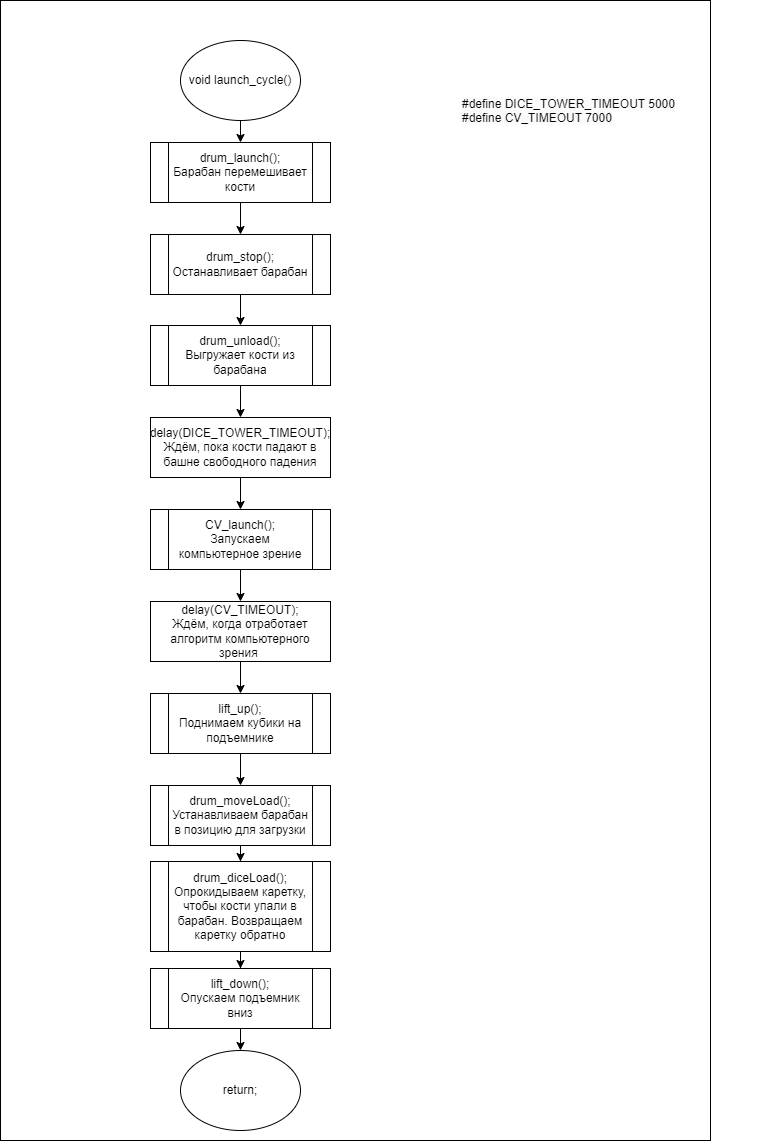

The diagram above was exported from draw.io. Its source (the exported page's mxGraphModel, read from the mxfile embedded in the PNG):
<mxGraphModel dx="1434" dy="739" grid="1" gridSize="10" guides="1" tooltips="1" connect="1" arrows="1" fold="1" page="1" pageScale="1" pageWidth="1654" pageHeight="1169" math="0" shadow="0">
  <root>
    <mxCell id="0" />
    <mxCell id="1" parent="0" />
    <mxCell id="CKzymiCc7rJqA_AXK8Qt-1" value="" style="rounded=0;whiteSpace=wrap;html=1;" parent="1" vertex="1">
      <mxGeometry x="200" y="180" width="710" height="1140" as="geometry" />
    </mxCell>
    <mxCell id="7vZCBILdYSAlCB4tPqnt-5" style="edgeStyle=orthogonalEdgeStyle;rounded=0;orthogonalLoop=1;jettySize=auto;html=1;entryX=0.5;entryY=0;entryDx=0;entryDy=0;" parent="1" source="_y4J_Xje4wup7wvNqWUl-1" target="_y4J_Xje4wup7wvNqWUl-2" edge="1">
      <mxGeometry relative="1" as="geometry" />
    </mxCell>
    <mxCell id="_y4J_Xje4wup7wvNqWUl-1" value="void launch_cycle()" style="ellipse;whiteSpace=wrap;html=1;" parent="1" vertex="1">
      <mxGeometry x="380" y="220" width="120" height="80" as="geometry" />
    </mxCell>
    <mxCell id="7vZCBILdYSAlCB4tPqnt-6" style="edgeStyle=orthogonalEdgeStyle;rounded=0;orthogonalLoop=1;jettySize=auto;html=1;entryX=0.5;entryY=0;entryDx=0;entryDy=0;" parent="1" source="_y4J_Xje4wup7wvNqWUl-2" target="7vZCBILdYSAlCB4tPqnt-1" edge="1">
      <mxGeometry relative="1" as="geometry" />
    </mxCell>
    <mxCell id="_y4J_Xje4wup7wvNqWUl-2" value="drum_launch();&lt;br&gt;Барабан перемешивает кости" style="shape=process;whiteSpace=wrap;html=1;backgroundOutline=1;" parent="1" vertex="1">
      <mxGeometry x="350" y="322" width="180" height="60" as="geometry" />
    </mxCell>
    <mxCell id="7vZCBILdYSAlCB4tPqnt-7" style="edgeStyle=orthogonalEdgeStyle;rounded=0;orthogonalLoop=1;jettySize=auto;html=1;" parent="1" source="7vZCBILdYSAlCB4tPqnt-1" target="7vZCBILdYSAlCB4tPqnt-2" edge="1">
      <mxGeometry relative="1" as="geometry" />
    </mxCell>
    <mxCell id="7vZCBILdYSAlCB4tPqnt-1" value="drum_stop();&lt;br&gt;Останавливает барабан" style="shape=process;whiteSpace=wrap;html=1;backgroundOutline=1;" parent="1" vertex="1">
      <mxGeometry x="350" y="414" width="180" height="60" as="geometry" />
    </mxCell>
    <mxCell id="7vZCBILdYSAlCB4tPqnt-8" style="edgeStyle=orthogonalEdgeStyle;rounded=0;orthogonalLoop=1;jettySize=auto;html=1;" parent="1" source="7vZCBILdYSAlCB4tPqnt-2" target="7vZCBILdYSAlCB4tPqnt-3" edge="1">
      <mxGeometry relative="1" as="geometry" />
    </mxCell>
    <mxCell id="7vZCBILdYSAlCB4tPqnt-2" value="drum_unload();&lt;br&gt;Выгружает кости из барабана" style="shape=process;whiteSpace=wrap;html=1;backgroundOutline=1;" parent="1" vertex="1">
      <mxGeometry x="350" y="505" width="180" height="60" as="geometry" />
    </mxCell>
    <mxCell id="7vZCBILdYSAlCB4tPqnt-11" style="edgeStyle=orthogonalEdgeStyle;rounded=0;orthogonalLoop=1;jettySize=auto;html=1;entryX=0.5;entryY=0;entryDx=0;entryDy=0;" parent="1" source="7vZCBILdYSAlCB4tPqnt-3" target="7vZCBILdYSAlCB4tPqnt-9" edge="1">
      <mxGeometry relative="1" as="geometry" />
    </mxCell>
    <mxCell id="7vZCBILdYSAlCB4tPqnt-3" value="delay(DICE_TOWER_TIMEOUT);&lt;br&gt;Ждём, пока кости падают в башне свободного падения" style="rounded=0;whiteSpace=wrap;html=1;" parent="1" vertex="1">
      <mxGeometry x="350" y="597" width="180" height="60" as="geometry" />
    </mxCell>
    <mxCell id="7vZCBILdYSAlCB4tPqnt-4" value="&lt;span style=&quot;color: rgb(0, 0, 0); font-family: Helvetica; font-size: 12px; font-style: normal; font-variant-ligatures: normal; font-variant-caps: normal; font-weight: 400; letter-spacing: normal; orphans: 2; text-align: center; text-indent: 0px; text-transform: none; widows: 2; word-spacing: 0px; -webkit-text-stroke-width: 0px; background-color: rgb(251, 251, 251); text-decoration-thickness: initial; text-decoration-style: initial; text-decoration-color: initial; float: none; display: inline !important;&quot;&gt;#define DICE_TOWER_TIMEOUT 5000&lt;br&gt;#define&amp;nbsp;CV_TIMEOUT 7000&lt;br&gt;&lt;/span&gt;" style="text;whiteSpace=wrap;html=1;" parent="1" vertex="1">
      <mxGeometry x="660" y="270" width="300" height="60" as="geometry" />
    </mxCell>
    <mxCell id="7vZCBILdYSAlCB4tPqnt-12" style="edgeStyle=orthogonalEdgeStyle;rounded=0;orthogonalLoop=1;jettySize=auto;html=1;" parent="1" source="7vZCBILdYSAlCB4tPqnt-9" target="7vZCBILdYSAlCB4tPqnt-10" edge="1">
      <mxGeometry relative="1" as="geometry" />
    </mxCell>
    <mxCell id="7vZCBILdYSAlCB4tPqnt-9" value="CV_launch();&lt;br&gt;Запускаем компьютерное зрение" style="shape=process;whiteSpace=wrap;html=1;backgroundOutline=1;" parent="1" vertex="1">
      <mxGeometry x="350" y="689" width="180" height="60" as="geometry" />
    </mxCell>
    <mxCell id="7vZCBILdYSAlCB4tPqnt-14" style="edgeStyle=orthogonalEdgeStyle;rounded=0;orthogonalLoop=1;jettySize=auto;html=1;entryX=0.5;entryY=0;entryDx=0;entryDy=0;" parent="1" source="7vZCBILdYSAlCB4tPqnt-10" target="7vZCBILdYSAlCB4tPqnt-13" edge="1">
      <mxGeometry relative="1" as="geometry" />
    </mxCell>
    <mxCell id="7vZCBILdYSAlCB4tPqnt-10" value="delay(CV_TIMEOUT);&lt;br&gt;Ждём, когда отработает алгоритм компьютерного зрения&amp;nbsp;" style="rounded=0;whiteSpace=wrap;html=1;" parent="1" vertex="1">
      <mxGeometry x="350" y="781" width="180" height="60" as="geometry" />
    </mxCell>
    <mxCell id="7vZCBILdYSAlCB4tPqnt-16" style="edgeStyle=orthogonalEdgeStyle;rounded=0;orthogonalLoop=1;jettySize=auto;html=1;entryX=0.5;entryY=0;entryDx=0;entryDy=0;" parent="1" source="7vZCBILdYSAlCB4tPqnt-13" target="7vZCBILdYSAlCB4tPqnt-15" edge="1">
      <mxGeometry relative="1" as="geometry" />
    </mxCell>
    <mxCell id="7vZCBILdYSAlCB4tPqnt-13" value="lift_up();&lt;br&gt;Поднимаем кубики на подъемнике" style="shape=process;whiteSpace=wrap;html=1;backgroundOutline=1;" parent="1" vertex="1">
      <mxGeometry x="350" y="873" width="180" height="60" as="geometry" />
    </mxCell>
    <mxCell id="7vZCBILdYSAlCB4tPqnt-21" style="edgeStyle=orthogonalEdgeStyle;rounded=0;orthogonalLoop=1;jettySize=auto;html=1;" parent="1" source="7vZCBILdYSAlCB4tPqnt-15" target="7vZCBILdYSAlCB4tPqnt-19" edge="1">
      <mxGeometry relative="1" as="geometry" />
    </mxCell>
    <mxCell id="7vZCBILdYSAlCB4tPqnt-15" value="drum_moveLoad();&lt;br&gt;Устанавливаем барабан в позицию для загрузки" style="shape=process;whiteSpace=wrap;html=1;backgroundOutline=1;" parent="1" vertex="1">
      <mxGeometry x="350" y="965" width="180" height="60" as="geometry" />
    </mxCell>
    <mxCell id="7vZCBILdYSAlCB4tPqnt-17" value="return;" style="ellipse;whiteSpace=wrap;html=1;" parent="1" vertex="1">
      <mxGeometry x="380" y="1230" width="120" height="80" as="geometry" />
    </mxCell>
    <mxCell id="7vZCBILdYSAlCB4tPqnt-22" style="edgeStyle=orthogonalEdgeStyle;rounded=0;orthogonalLoop=1;jettySize=auto;html=1;" parent="1" source="7vZCBILdYSAlCB4tPqnt-19" target="7vZCBILdYSAlCB4tPqnt-20" edge="1">
      <mxGeometry relative="1" as="geometry" />
    </mxCell>
    <mxCell id="7vZCBILdYSAlCB4tPqnt-19" value="drum_diceLoad();&lt;br&gt;Опрокидываем каретку, чтобы кости упали в барабан. Возвращаем каретку обратно" style="shape=process;whiteSpace=wrap;html=1;backgroundOutline=1;" parent="1" vertex="1">
      <mxGeometry x="350" y="1041" width="180" height="90" as="geometry" />
    </mxCell>
    <mxCell id="7vZCBILdYSAlCB4tPqnt-23" style="edgeStyle=orthogonalEdgeStyle;rounded=0;orthogonalLoop=1;jettySize=auto;html=1;" parent="1" source="7vZCBILdYSAlCB4tPqnt-20" target="7vZCBILdYSAlCB4tPqnt-17" edge="1">
      <mxGeometry relative="1" as="geometry" />
    </mxCell>
    <mxCell id="7vZCBILdYSAlCB4tPqnt-20" value="lift_down();&lt;br&gt;Опускаем подъемник вниз" style="shape=process;whiteSpace=wrap;html=1;backgroundOutline=1;" parent="1" vertex="1">
      <mxGeometry x="350" y="1148" width="180" height="60" as="geometry" />
    </mxCell>
  </root>
</mxGraphModel>